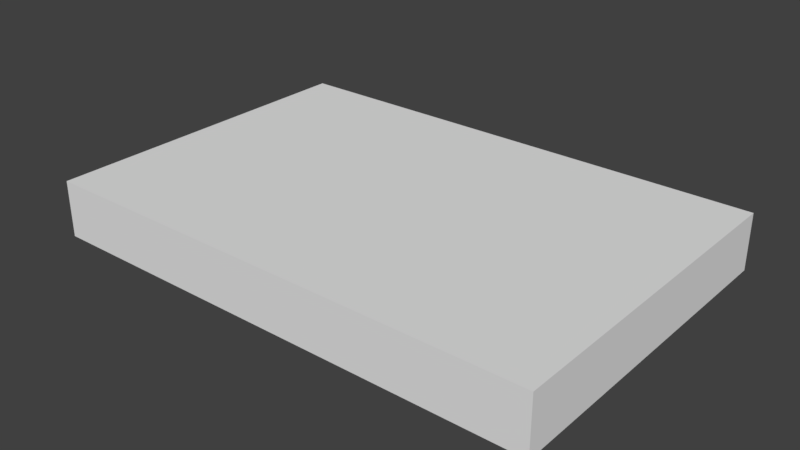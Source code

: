 # Source: 1_layer.blend  (saved by Blender 2.79.0; exported with 4.5.12 LTS)
import bpy
from mathutils import Matrix  # noqa: F401  (used for matrix-valued properties, if any)

bpy.ops.wm.read_factory_settings(use_empty=True)
scene = bpy.context.scene
scene.name = 'Scene'

# ---- collections
col_collection_1 = bpy.data.collections.new('Collection 1'); scene.collection.children.link(col_collection_1)

# ---- world
world_world = bpy.data.worlds.new('World'); scene.world = world_world
world_world.color = (0.05088, 0.05088, 0.05088)
world_world.use_sun_shadow = False
world_world.sun_shadow_jitter_overblur = 0.0
world_world.cycles.sampling_method = 'MANUAL'

# ---- meshes
me_cube_001 = bpy.data.meshes.new('Cube.001')
me_cube_001.from_pydata([(-1.0, -1.0, -1.0), (-1.0, -1.0, 1.0), (-1.0, 1.0, -1.0), (-1.0, 1.0, 1.0), (1.0, -1.0, -1.0), (1.0, -1.0, 1.0), (1.0, 1.0, -1.0), (1.0, 1.0, 1.0)], [], [(0, 1, 3, 2), (2, 3, 7, 6), (6, 7, 5, 4), (4, 5, 1, 0), (2, 6, 4, 0), (7, 3, 1, 5)])
me_cube_001.use_remesh_preserve_volume = False
me_cube_001.use_remesh_preserve_attributes = False
me_cube_001.use_mirror_vertex_groups = False
me_cube_001.update()

# ---- objects
ob_cube = bpy.data.objects.new('Cube', me_cube_001)

# ---- transforms, parenting, visibility, modifiers, constraints
ob_cube.location = (0.0, 0.0, 0.5)
ob_cube.scale = (4.5, 3.0, 0.5)
ob_cube.lineart.crease_threshold = 0.0

# ---- collection membership
col_collection_1.objects.link(ob_cube)

# ---- scene / render settings (as saved in the file)
scene.frame_start = 1; scene.frame_end = 250; scene.frame_set(1)
scene.render.engine = 'BLENDER_EEVEE_NEXT'
scene.render.resolution_percentage = 50
scene.render.dither_intensity = 0.0
scene.cycles.use_denoising = False
scene.cycles.samples = 128
scene.cycles.sampling_pattern = 'TABULATED_SOBOL'
scene.cycles.use_adaptive_sampling = False
scene.cycles.use_light_tree = False
scene.cycles.blur_glossy = 0.0
scene.cycles.sample_clamp_indirect = 0.0
scene.view_settings.view_transform = 'Standard'
bpy.context.view_layer.update()

# ---- added for rendering (the .blend has no active camera and no usable light): camera, sun
cam_auto = bpy.data.cameras.new('AutoCamera')
cam_auto.lens = 50.0
cam_auto.sensor_width = 36.0
cam_auto.clip_end = 1000.0
ob_auto_camera = bpy.data.objects.new('AutoCamera', cam_auto)
scene.collection.objects.link(ob_auto_camera)
ob_auto_camera.location = (10.0505, -12.0606, 8.54041)
ob_auto_camera.rotation_euler = (1.09748, -7.21219e-08, 0.694738)
scene.camera = ob_auto_camera
light_auto_sun = bpy.data.lights.new('AutoSun', 'SUN')
light_auto_sun.energy = 3.0
light_auto_sun.angle = 0.0523599
ob_auto_sun = bpy.data.objects.new('AutoSun', light_auto_sun)
scene.collection.objects.link(ob_auto_sun)
ob_auto_sun.rotation_euler = (0.872665, 0.174533, 0.523599)
bpy.context.view_layer.update()
